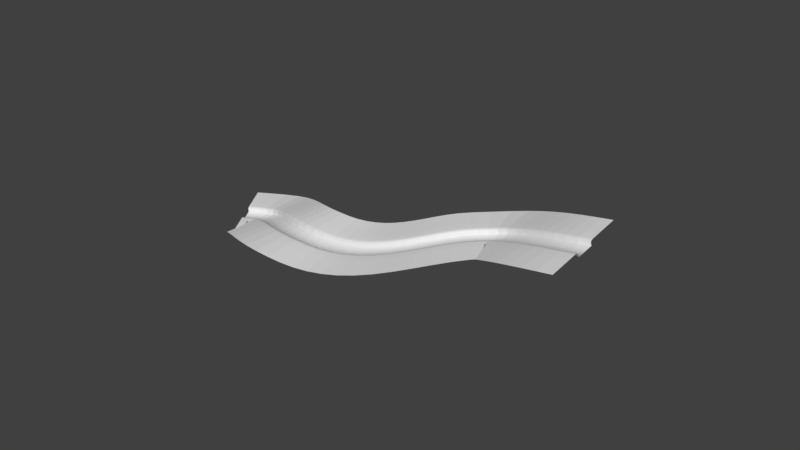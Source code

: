 # Source: Level4a.blend  (saved by Blender 2.78.0; exported with 4.5.12 LTS)
import bpy
from mathutils import Matrix  # noqa: F401  (used for matrix-valued properties, if any)

bpy.ops.wm.read_factory_settings(use_empty=True)
scene = bpy.context.scene
scene.name = 'Scene'

# ---- collections
col_collection_1 = bpy.data.collections.new('Collection 1'); scene.collection.children.link(col_collection_1)

# ---- world
world_world = bpy.data.worlds.new('World'); scene.world = world_world
world_world.color = (0.05088, 0.05088, 0.05088)
world_world.use_sun_shadow = False
world_world.sun_shadow_jitter_overblur = 0.0
world_world.cycles.sampling_method = 'MANUAL'

# ---- meshes
me_plane_001 = bpy.data.meshes.new('Plane.001')
me_plane_001.from_pydata([(-1.044, 1.694, -0.3016), (-1.044, -1.792, -0.3016), (1.031, 1.694, -0.3016), (1.031, -1.792, -0.3016), (-1.044, 1.688, 0.3265), (1.031, 1.688, 0.3265), (-1.044, -1.756, 0.3265), (1.031, -1.756, 0.3265), (-1.044, 1.941, 0.4907), (1.03, 1.941, 0.4907), (-1.044, -2.01, 0.4907), (1.031, -2.01, 0.4907), (-1.044, 2.357, 0.5269), (1.03, 2.357, 0.5269), (-1.044, -2.425, 0.5269), (1.031, -2.425, 0.5269), (-1.044, 4.2, 0.5269), (1.03, 4.2, 0.5269), (-1.044, -4.268, 0.5269), (1.031, -4.268, 0.5269), (-1.044, 6.076, 0.5269), (1.03, 6.076, 0.5269), (-1.044, -6.144, 0.5269), (1.031, -6.144, 0.5269), (-1.044, 7.914, 0.5269), (1.03, 7.914, 0.5269), (-1.044, -7.982, 0.5269), (1.031, -7.982, 0.5269), (-1.044, -0.04905, -0.3016), (1.031, -0.04902, -0.3016)], [], [(28, 1, 3, 29), (0, 2, 5, 4), (3, 1, 6, 7), (7, 6, 10, 11), (4, 5, 9, 8), (11, 10, 14, 15), (8, 9, 13, 12), (15, 14, 18, 19), (12, 13, 17, 16), (19, 18, 22, 23), (16, 17, 21, 20), (23, 22, 26, 27), (20, 21, 25, 24), (0, 28, 29, 2)])
me_plane_001.polygons.foreach_set('use_smooth', [True] * 14)
_uv = me_plane_001.uv_layers.new(name='UVMap')
_uv.uv.foreach_set('vector', [0.5036, 0.5042, 0.9982, 0.5042, 0.9982, 0.9962, 0.5036, 0.9962, 0.5027, 0.4979, 0.9754, 0.4979, 0.9754, 0.7279, 0.5027, 0.7279, 0.9777, 0.9935, 0.5062, 0.9935, 0.5062, 0.7684, 0.9777, 0.7684, 0.9777, 0.7684, 0.5062, 0.7684, 0.5062, 0.6603, 0.9777, 0.6603, 0.5027, 0.7279, 0.9754, 0.7279, 0.9754, 0.8387, 0.5027, 0.8387, 0.9777, 0.6603, 0.5062, 0.6603, 0.5062, 0.5111, 0.9777, 0.5111, 0.5027, 0.8387, 0.9754, 0.8387, 0.9754, 0.9914, 0.5027, 0.9914, 0.5253, 0.9951, 0.5253, 0.511, 0.9554, 0.511, 0.9554, 0.9951, 0.9573, 0.5119, 0.9571, 0.9959, 0.5271, 0.9957, 0.5272, 0.5117, 0.5213, 0.9951, 0.5213, 0.511, 0.959, 0.511, 0.959, 0.9951, 0.9579, 0.5117, 0.9578, 0.9957, 0.52, 0.9956, 0.5202, 0.5116, 0.5283, 0.9951, 0.5283, 0.511, 0.9571, 0.511, 0.9571, 0.9951, 0.9543, 0.5116, 0.9541, 0.9956, 0.5253, 0.9954, 0.5255, 0.5114, 0.5042, 0.5042, 0.9988, 0.5042, 0.9988, 0.9962, 0.5042, 0.9962])
me_plane_001.use_remesh_preserve_volume = False
me_plane_001.use_remesh_preserve_attributes = False
me_plane_001.use_mirror_vertex_groups = False
me_plane_001.update()

# ---- curves / text
cu_beziercurve = bpy.data.curves.new('BezierCurve', 'CURVE')
cu_beziercurve.dimensions = '3D'
_sp = cu_beziercurve.splines.new('BEZIER'); _sp.bezier_points.add(3)
_sp.bezier_points.foreach_set('co', [-0.4621, 7.451e-09, 3.725e-09, 1.178, -0.3238, 0.3057, 2.795, 0.3214, 0.6289, 4.435, 0.3214, 1.046])
_sp.bezier_points.foreach_set('handle_left', [-0.8721, -0.245, 3.725e-09, 0.3572, -0.3238, 0.3074, 2.41, -0.0703, 0.6346, 3.615, 0.3214, 0.9243])
_sp.bezier_points.foreach_set('handle_right', [0.09288, 0.3317, 3.725e-09, 1.997, -0.3238, 0.3039, 3.223, 0.7569, 0.6227, 5.246, 0.3214, 1.166])
for _p, _l, _r in zip(_sp.bezier_points, ['ALIGNED', 'ALIGNED', 'ALIGNED', 'ALIGNED'], ['ALIGNED', 'ALIGNED', 'ALIGNED', 'ALIGNED']): _p.handle_left_type = _l; _p.handle_right_type = _r
_sp.order_u = 0
_sp.order_v = 0
cu_beziercurve.use_path = True
cu_beziercurve.use_path_clamp = True
cu_beziercurve.bevel_resolution = 0
cu_beziercurve.fill_mode = 'HALF'

# ---- objects
ob_beziercurve = bpy.data.objects.new('BezierCurve', cu_beziercurve)
ob_plane = bpy.data.objects.new('Plane', me_plane_001)

# ---- transforms, parenting, visibility, modifiers, constraints
ob_beziercurve.location = (0.0, 2.543, 0.0)
ob_beziercurve.scale = (13.4, 13.4, 13.4)
ob_beziercurve.lineart.crease_threshold = 0.0
ob_plane.location = (0.003628, -1.002, -0.01237)
ob_plane.lineart.crease_threshold = 0.0
_m = ob_plane.modifiers.new('Array', 'ARRAY')
_m.count = 35
_m.constant_offset_displace = (0.0, 0.0, 0.0)
_m = ob_plane.modifiers.new('Curve', 'CURVE')
_m.object = ob_beziercurve

# ---- collection membership
col_collection_1.objects.link(ob_beziercurve)
col_collection_1.objects.link(ob_plane)

# ---- scene / render settings (as saved in the file)
scene.frame_start = 1; scene.frame_end = 250; scene.frame_set(1)
scene.render.engine = 'BLENDER_EEVEE_NEXT'
scene.render.resolution_percentage = 50
scene.render.dither_intensity = 0.0
scene.cycles.use_denoising = False
scene.cycles.samples = 128
scene.cycles.sampling_pattern = 'TABULATED_SOBOL'
scene.cycles.light_sampling_threshold = 0.0
scene.cycles.use_adaptive_sampling = False
scene.cycles.use_light_tree = False
scene.cycles.blur_glossy = 0.0
scene.cycles.sample_clamp_indirect = 0.0
scene.view_settings.view_transform = 'Standard'
bpy.context.view_layer.update()

# ---- added for rendering (the .blend has no active camera and no usable light): camera, sun
cam_auto = bpy.data.cameras.new('AutoCamera')
cam_auto.lens = 50.0
cam_auto.sensor_width = 36.0
cam_auto.clip_end = 1738.34
ob_auto_camera = bpy.data.objects.new('AutoCamera', cam_auto)
scene.collection.objects.link(ob_auto_camera)
ob_auto_camera.location = (125.665, -116.335, 86.248)
ob_auto_camera.rotation_euler = (1.09748, -7.21219e-08, 0.694738)
scene.camera = ob_auto_camera
light_auto_sun = bpy.data.lights.new('AutoSun', 'SUN')
light_auto_sun.energy = 3.0
light_auto_sun.angle = 0.0523599
ob_auto_sun = bpy.data.objects.new('AutoSun', light_auto_sun)
scene.collection.objects.link(ob_auto_sun)
ob_auto_sun.rotation_euler = (0.872665, 0.174533, 0.523599)
bpy.context.view_layer.update()

